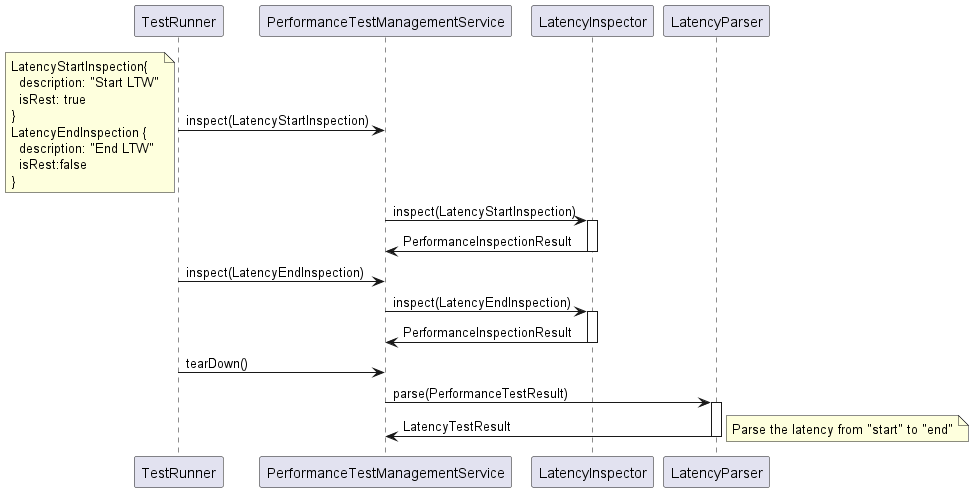

The diagram above was rendered by PlantUML. Its source (embedded in the PNG):
@startuml performance_latency_test_sequence
TestRunner -> PerformanceTestManagementService : inspect(LatencyStartInspection)
note left
  LatencyStartInspection{
    description: "Start LTW"
    isRest: true
  }
  LatencyEndInspection {
    description: "End LTW"
    isRest:false
  }
end note
PerformanceTestManagementService -> LatencyInspector : inspect(LatencyStartInspection)
activate LatencyInspector
LatencyInspector -> PerformanceTestManagementService : PerformanceInspectionResult
deactivate LatencyInspector
TestRunner -> PerformanceTestManagementService : inspect(LatencyEndInspection)
PerformanceTestManagementService -> LatencyInspector : inspect(LatencyEndInspection)
activate LatencyInspector
LatencyInspector -> PerformanceTestManagementService : PerformanceInspectionResult
deactivate LatencyInspector
TestRunner -> PerformanceTestManagementService : tearDown()
PerformanceTestManagementService -> LatencyParser : parse(PerformanceTestResult)
activate LatencyParser
LatencyParser -> PerformanceTestManagementService : LatencyTestResult
deactivate LatencyParser
note right
  Parse the latency from "start" to "end"
end note
@enduml